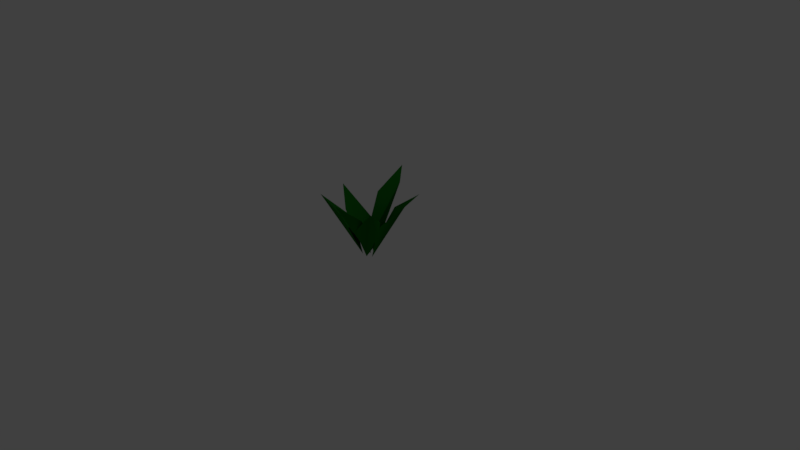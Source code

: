 # Source: plant.blend  (saved by Blender 2.79.0; exported with 4.5.12 LTS)
import bpy
from mathutils import Matrix  # noqa: F401  (used for matrix-valued properties, if any)

bpy.ops.wm.read_factory_settings(use_empty=True)
scene = bpy.context.scene
scene.name = 'Scene'

# ---- collections
col_collection_1 = bpy.data.collections.new('Collection 1'); scene.collection.children.link(col_collection_1)

# ---- materials (node trees are filled in below, after node groups)
mat_leaves = bpy.data.materials.new('Leaves')
mat_leaves.alpha_threshold = 0.0
mat_leaves.use_transparent_shadow = False
mat_leaves.diffuse_color = (0.007012, 0.1574, 0.007249, 1.0)
mat_leaves.roughness = 0.5

# ---- material node trees

# ---- world
world_world = bpy.data.worlds.new('World'); scene.world = world_world
world_world.color = (0.05088, 0.05088, 0.05088)
world_world.use_sun_shadow = False
world_world.sun_shadow_jitter_overblur = 0.0
world_world.cycles.sampling_method = 'MANUAL'

# ---- cameras
cam_camera = bpy.data.cameras.new('Camera')
cam_camera.clip_end = 100.0
cam_camera.lens = 35.0
cam_camera.sensor_width = 32.0
cam_camera.sensor_height = 18.0
cam_camera.ortho_scale = 7.314
cam_camera.dof.focus_distance = 0.0
cam_camera.dof.aperture_fstop = 128.0

# ---- lights
light_lamp = bpy.data.lights.new('Lamp', 'POINT')
light_lamp.transmission_factor = 0.0
light_lamp.cutoff_distance = 30.0
light_lamp.energy = 100.0
light_lamp.shadow_buffer_clip_start = 1.001
light_lamp.shadow_soft_size = 0.1
light_lamp.shadow_maximum_resolution = 0.006
light_lamp.use_absolute_resolution = True

# ---- meshes
me_plant_1 = bpy.data.meshes.new('Plant_1')
me_plant_1.from_pydata([(-0.6234, 0.7572, -0.1118), (0.002825, 0.003542, -0.02106), (-0.1418, 0.4024, -0.1871), (-0.3555, 0.5401, 0.07804), (-0.1426, 0.2144, 0.09358), (-0.1176, 1.005, -0.6938), (0.0263, -0.01442, -0.05646), (0.1223, 0.5155, -0.1922), (0.01239, 0.8483, -0.5312), (-0.1898, 0.7173, -0.3301), (-0.141, 0.2788, -0.1184), (0.5097, 0.8868, -0.3903), (0.06888, -0.0154, 0.01399), (0.2234, 0.457, 0.04397), (0.4426, 0.747, -0.2039), (0.1737, 0.632, -0.2881), (0.03078, 0.2454, -0.1539), (0.4487, 0.8276, 0.3644), (0.009765, -0.0126, 0.0527), (0.01552, 0.4086, 0.2367), (0.3044, 0.5882, 0.07831), (0.1503, 0.233, -0.02691), (0.004182, 0.8407, 0.5321), (-0.02882, -0.0128, -0.01381), (-0.1707, 0.415, 0.108), (0.1386, 0.5975, 0.2356), (0.1237, 0.2367, 0.04668), (-0.4671, 0.8115, 0.3832), (-0.06982, -0.006218, 0.04658), (-0.2554, 0.4315, 0.02176), (-0.1691, 0.5926, 0.308), (-0.03261, 0.2355, 0.19)], [], [(1, 2, 0), (4, 1, 0), (6, 7, 8), (10, 6, 8), (12, 13, 14), (16, 12, 14), (18, 19, 17), (21, 18, 17), (23, 24, 22), (26, 23, 22), (28, 29, 27), (31, 28, 27), (3, 4, 0), (9, 10, 8), (5, 9, 8), (15, 16, 14), (11, 15, 14), (20, 21, 17), (25, 26, 22), (30, 31, 27)])
me_plant_1.polygons.foreach_set('use_smooth', [True] * 20)
_k = set([(3, 4), (5, 9), (9, 10), (11, 15), (15, 16), (20, 21), (25, 26), (30, 31)])
me_plant_1.attributes.new('sharp_edge', 'BOOLEAN', 'EDGE').data.foreach_set('value', [ (min(e.vertices), max(e.vertices)) in _k for e in me_plant_1.edges])
_uv = me_plant_1.uv_layers.new(name='UVMap')
_uv.uv.foreach_set('vector', [0.8233, 0.5363, 0.7222, 0.3111, 0.8233, 0.0, 0.9342, 0.1346, 1.0, 0.0, 1.0, 0.5379, 0.912, 0.5376, 0.8233, 0.2502, 0.912, 0.0, 0.02557, 0.1565, 0.1224, 0.0, 0.1224, 0.5358, 0.351, 1.0, 0.2651, 0.7445, 0.351, 0.5284, 0.4255, 0.1402, 0.5181, 0.0, 0.5181, 0.4774, 0.3029, 0.5284, 0.2651, 0.2815, 0.4005, 0.0, 0.4005, 0.4061, 0.3029, 0.5284, 0.4005, 0.0, 0.6239, 0.5491, 0.5181, 0.321, 0.6239, 0.0, 0.6376, 0.1351, 0.7222, 0.0, 0.7222, 0.5546, 0.1947, 0.5303, 0.1224, 0.2901, 0.1906, 0.0, 0.2651, 0.3982, 0.1947, 0.5303, 0.1906, 0.0, 0.912, 0.3452, 0.9342, 0.1346, 1.0, 0.5379, 0.0, 0.421, 0.02557, 0.1565, 0.1224, 0.5358, 0.07551, 0.6609, 0.0, 0.421, 0.1224, 0.5358, 0.4005, 0.3756, 0.4255, 0.1402, 0.5181, 0.4774, 0.4583, 0.58, 0.4005, 0.3756, 0.5181, 0.4774, 0.1224, 0.7357, 0.1752, 0.5303, 0.1752, 0.9261, 0.6239, 0.3574, 0.6376, 0.1351, 0.7222, 0.5546, 0.2651, 0.1799, 0.2651, 0.3982, 0.1906, 0.0])
me_plant_1.materials.append(mat_leaves)
me_plant_1.use_remesh_preserve_volume = False
me_plant_1.use_remesh_preserve_attributes = False
me_plant_1.use_mirror_vertex_groups = False
me_plant_1.update()
me_plant_1.normals_split_custom_set([tuple(v) for v in zip(*[iter([0.7202, 0.6327, 0.2847, 0.469, 0.479, 0.742, 0.777, 0.6195, 0.1114, 0.7698, 0.6061, -0.2003, 0.7202, 0.6327, 0.2847, 0.777, 0.6195, 0.1114, 0.02605, 0.4822, 0.8756, -0.797, 0.2812, 0.5345, 0.1323, 0.6782, 0.7228, 0.4726, 0.4301, 0.7692, 0.02605, 0.4822, 0.8756, 0.1323, 0.6782, 0.7228, -0.7379, 0.4933, 0.4606, -0.8622, 0.3075, -0.4026, -0.5587, 0.6876, 0.4637, -0.4392, 0.4388, 0.784, -0.7379, 0.4933, 0.4606, -0.5587, 0.6876, 0.4637, -0.6656, 0.5392, -0.516, -0.1177, 0.3989, -0.9094, -0.749, 0.5161, -0.4155, -0.8828, 0.4682, -0.03833, -0.6656, 0.5392, -0.516, -0.749, 0.5161, -0.4155, -0.01557, 0.5392, -0.842, 0.6345, 0.3989, -0.6621, -0.1461, 0.5161, -0.844, -0.5238, 0.4682, -0.7116, -0.01557, 0.5392, -0.842, -0.1461, 0.5161, -0.844, 0.6414, 0.5371, -0.5478, 0.9115, 0.3933, 0.1203, 0.5668, 0.5077, -0.6488, 0.2162, 0.4532, -0.8648, 0.6414, 0.5371, -0.5478, 0.5668, 0.5077, -0.6488, 0.7297, 0.4525, -0.5126, 0.7698, 0.6061, -0.2003, 0.777, 0.6195, 0.1114, 0.4243, 0.502, 0.7536, 0.4726, 0.4301, 0.7692, 0.1323, 0.6782, 0.7228, 0.1333, 0.7637, 0.6316, 0.4243, 0.502, 0.7536, 0.1323, 0.6782, 0.7228, -0.4496, 0.5186, 0.7272, -0.4392, 0.4388, 0.784, -0.5587, 0.6876, 0.4637, -0.4648, 0.7806, 0.4179, -0.4496, 0.5186, 0.7272, -0.5587, 0.6876, 0.4637, -0.9212, 0.3484, 0.1731, -0.8828, 0.4682, -0.03833, -0.749, 0.5161, -0.4155, -0.7126, 0.3484, -0.609, -0.5238, 0.4682, -0.7116, -0.1461, 0.5161, -0.844, -0.01227, 0.3096, -0.9508, 0.2162, 0.4532, -0.8648, 0.5668, 0.5077, -0.6488])] * 3)])

# ---- objects
ob_plant_1 = bpy.data.objects.new('Plant_1', me_plant_1)
ob_lamp = bpy.data.objects.new('Lamp', light_lamp)
ob_camera = bpy.data.objects.new('Camera', cam_camera)

# ---- transforms, parenting, visibility, modifiers, constraints
ob_plant_1.location = (0.0, 0.0, 0.0)
ob_plant_1.rotation_euler = (1.571, -0.0, 0.0)
ob_plant_1.lineart.crease_threshold = 0.0
ob_lamp.location = (4.076, 1.005, 5.904)
ob_lamp.rotation_euler = (0.6503, 0.05522, 1.866)
ob_lamp.lock_rotations_4d = False
ob_lamp.empty_display_type = 'ARROWS'
ob_lamp.color = (0.0, 0.0, 0.0, 0.0)
ob_lamp.lineart.crease_threshold = 0.0
ob_camera.location = (7.481, -6.508, 5.344)
ob_camera.rotation_euler = (1.109, 0.0, 0.8149)
ob_camera.lock_rotations_4d = False
ob_camera.empty_display_type = 'ARROWS'
ob_camera.color = (0.0, 0.0, 0.0, 0.0)
ob_camera.display_type = 'WIRE'
ob_camera.lineart.crease_threshold = 0.0

# ---- collection membership
col_collection_1.objects.link(ob_plant_1)
col_collection_1.objects.link(ob_lamp)
col_collection_1.objects.link(ob_camera)

# ---- scene / render settings (as saved in the file)
scene.camera = ob_camera
scene.frame_start = 1; scene.frame_end = 250; scene.frame_set(1)
scene.render.engine = 'BLENDER_EEVEE_NEXT'
scene.render.resolution_percentage = 50
scene.render.dither_intensity = 0.0
scene.cycles.use_denoising = False
scene.cycles.samples = 128
scene.cycles.sampling_pattern = 'TABULATED_SOBOL'
scene.cycles.use_adaptive_sampling = False
scene.cycles.use_light_tree = False
scene.cycles.blur_glossy = 0.0
scene.cycles.sample_clamp_indirect = 0.0
scene.view_settings.view_transform = 'Standard'
bpy.context.view_layer.update()
